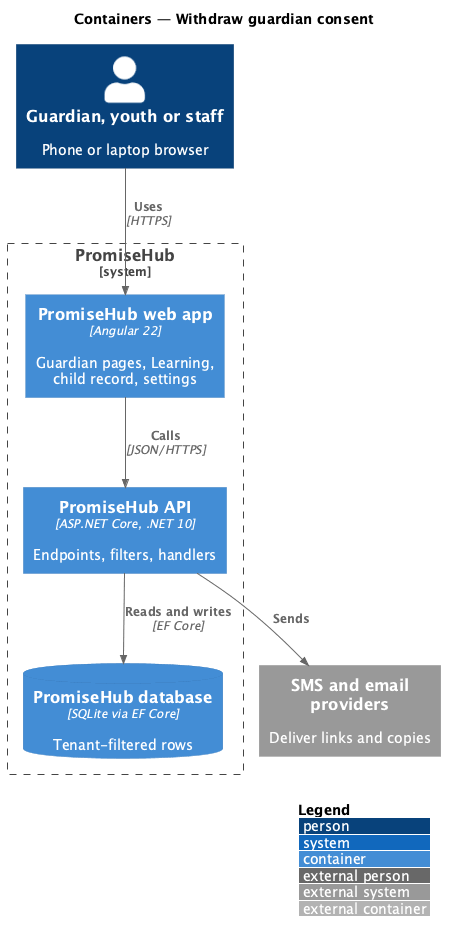

The diagram above was rendered by PlantUML. Its source (embedded in the PNG):
@startuml
!include <C4/C4_Container>
LAYOUT_WITH_LEGEND()
title Containers — Withdraw guardian consent
Person(user, "Guardian, youth or staff", "Phone or laptop browser")
System_Boundary(ph, "PromiseHub") {
  Container(web, "PromiseHub web app", "Angular 22", "Guardian pages, Learning, child record, settings")
  Container(api, "PromiseHub API", "ASP.NET Core, .NET 10", "Endpoints, filters, handlers")
  ContainerDb(db, "PromiseHub database", "SQLite via EF Core", "Tenant-filtered rows")
}
System_Ext(msg, "SMS and email providers", "Deliver links and copies")
Rel(user, web, "Uses", "HTTPS")
Rel(web, api, "Calls", "JSON/HTTPS")
Rel(api, db, "Reads and writes", "EF Core")
Rel(api, msg, "Sends")
@enduml